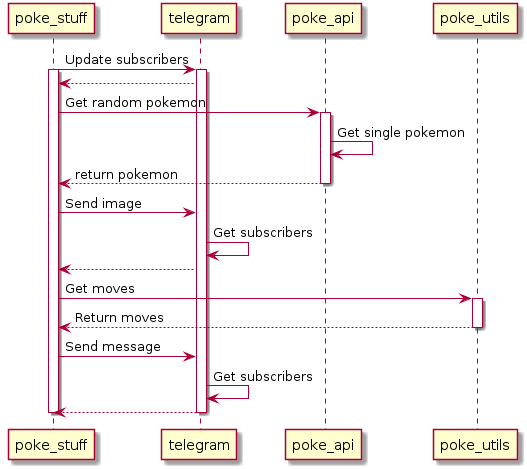

The diagram above was rendered by PlantUML. Its source (embedded in the PNG):
@startuml
poke_stuff -> telegram: Update subscribers
activate poke_stuff
activate telegram
telegram --> poke_stuff
poke_stuff -> poke_api: Get random pokemon
activate poke_api
poke_api -> poke_api: Get single pokemon
poke_api --> poke_stuff: return pokemon
deactivate poke_api
poke_stuff -> telegram: Send image
telegram -> telegram: Get subscribers
telegram --> poke_stuff
poke_stuff -> poke_utils: Get moves
activate poke_utils
poke_utils --> poke_stuff: Return moves
deactivate poke_utils
poke_stuff -> telegram: Send message
telegram -> telegram: Get subscribers
telegram --> poke_stuff
deactivate telegram
deactivate poke_stuff
@enduml